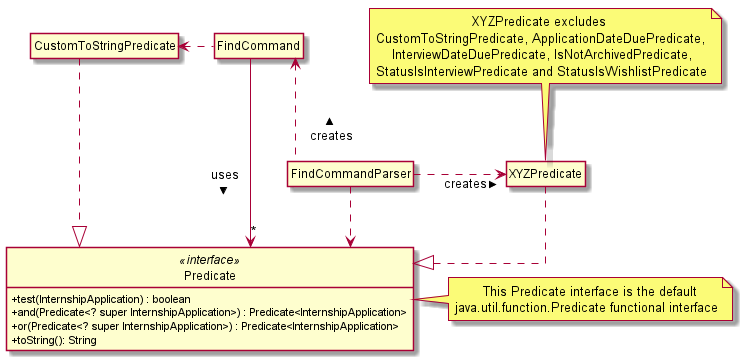

The diagram above was rendered by PlantUML. Its source (embedded in the PNG):
@startuml

hide circle
hide empty members
skinparam classAttributeIconSize 0
skinparam linetype ortho

Class FindCommandParser {

}

Class FindCommand {

}

Class Predicate <<interface>> {
    + test(InternshipApplication) : boolean
    + and(Predicate<? super InternshipApplication>) : Predicate<InternshipApplication>
    + or(Predicate<? super InternshipApplication>) : Predicate<InternshipApplication>
    + toString(): String
}

Class CustomToStringPredicate {

}

Class XYZPredicate {

}

note as N1
         This Predicate interface is the default
  java.util.function.Predicate functional interface
end note

note as N2
                            XYZPredicate excludes
    CustomToStringPredicate, ApplicationDateDuePredicate,
        InterviewDateDuePredicate, IsNotArchivedPredicate,
    StatusIsInterviewPredicate and StatusIsWishlistPredicate
end note

N1 .left. Predicate
N2 .. XYZPredicate
FindCommandParser .right.> XYZPredicate : creates >
FindCommandParser ..> Predicate
FindCommandParser .left.> FindCommand : creates >
FindCommand ---> "*" Predicate : uses >
FindCommand .left.> CustomToStringPredicate
XYZPredicate ..|> Predicate
CustomToStringPredicate ..|> Predicate

CustomToStringPredicate -[hidden]right-> Predicate

@enduml